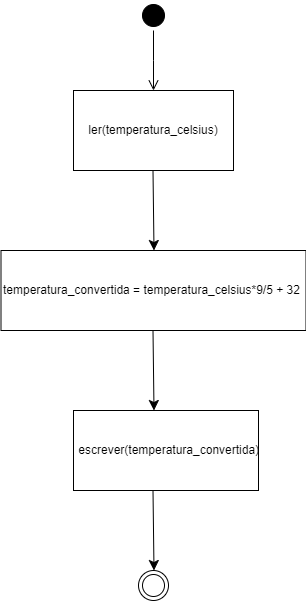

The diagram above was exported from draw.io. Its source (the exported page's mxGraphModel, read from the mxfile embedded in the PNG):
<mxGraphModel dx="830" dy="473" grid="1" gridSize="10" guides="1" tooltips="1" connect="1" arrows="1" fold="1" page="1" pageScale="1" pageWidth="827" pageHeight="1169" math="0" shadow="0">
  <root>
    <mxCell id="0" />
    <mxCell id="1" parent="0" />
    <mxCell id="DCyBE7H9WwMx9_fE47mR-1" value="" style="ellipse;html=1;shape=startState;fillColor=#000000;strokeColor=#000000;" vertex="1" parent="1">
      <mxGeometry x="390" y="30" width="30" height="30" as="geometry" />
    </mxCell>
    <mxCell id="DCyBE7H9WwMx9_fE47mR-2" value="" style="edgeStyle=orthogonalEdgeStyle;html=1;verticalAlign=bottom;endArrow=open;endSize=8;strokeColor=#000000;rounded=0;" edge="1" source="DCyBE7H9WwMx9_fE47mR-1" parent="1">
      <mxGeometry relative="1" as="geometry">
        <mxPoint x="405" y="120" as="targetPoint" />
      </mxGeometry>
    </mxCell>
    <mxCell id="DCyBE7H9WwMx9_fE47mR-3" value="ler(temperatura_celsius&lt;span style=&quot;background-color: transparent; color: light-dark(rgb(0, 0, 0), rgb(255, 255, 255));&quot;&gt;)&lt;/span&gt;" style="rounded=0;whiteSpace=wrap;html=1;" vertex="1" parent="1">
      <mxGeometry x="325" y="120" width="160" height="80" as="geometry" />
    </mxCell>
    <mxCell id="DCyBE7H9WwMx9_fE47mR-4" value="" style="endArrow=classic;html=1;rounded=0;fontSize=12;startSize=8;endSize=8;curved=1;exitX=0.5;exitY=1;exitDx=0;exitDy=0;" edge="1" parent="1">
      <mxGeometry width="50" height="50" relative="1" as="geometry">
        <mxPoint x="404.5" y="200" as="sourcePoint" />
        <mxPoint x="405.5" y="280" as="targetPoint" />
      </mxGeometry>
    </mxCell>
    <mxCell id="DCyBE7H9WwMx9_fE47mR-5" value="temperatura_convertida = temperatura_celsius*9/5 + 32" style="rounded=0;whiteSpace=wrap;html=1;align=left;" vertex="1" parent="1">
      <mxGeometry x="252.5" y="280" width="305" height="80" as="geometry" />
    </mxCell>
    <mxCell id="DCyBE7H9WwMx9_fE47mR-6" value="" style="endArrow=classic;html=1;rounded=0;fontSize=12;startSize=8;endSize=8;curved=1;exitX=0.5;exitY=1;exitDx=0;exitDy=0;" edge="1" parent="1">
      <mxGeometry width="50" height="50" relative="1" as="geometry">
        <mxPoint x="404.5" y="360" as="sourcePoint" />
        <mxPoint x="405.5" y="440" as="targetPoint" />
      </mxGeometry>
    </mxCell>
    <mxCell id="DCyBE7H9WwMx9_fE47mR-7" value="&amp;nbsp;escrever(temperatura_convertida&lt;span style=&quot;background-color: transparent; color: light-dark(rgb(0, 0, 0), rgb(255, 255, 255));&quot;&gt;)&lt;/span&gt;" style="rounded=0;whiteSpace=wrap;html=1;align=left;" vertex="1" parent="1">
      <mxGeometry x="325" y="440" width="185" height="80" as="geometry" />
    </mxCell>
    <mxCell id="DCyBE7H9WwMx9_fE47mR-8" value="" style="endArrow=classic;html=1;rounded=0;fontSize=12;startSize=8;endSize=8;curved=1;exitX=0.5;exitY=1;exitDx=0;exitDy=0;" edge="1" parent="1">
      <mxGeometry width="50" height="50" relative="1" as="geometry">
        <mxPoint x="404.5" y="520" as="sourcePoint" />
        <mxPoint x="405.5" y="600" as="targetPoint" />
      </mxGeometry>
    </mxCell>
    <mxCell id="DCyBE7H9WwMx9_fE47mR-9" value="" style="ellipse;html=1;shape=endState;fillColor=#FFFFFF;strokeColor=#000000;" vertex="1" parent="1">
      <mxGeometry x="390" y="600" width="30" height="30" as="geometry" />
    </mxCell>
  </root>
</mxGraphModel>